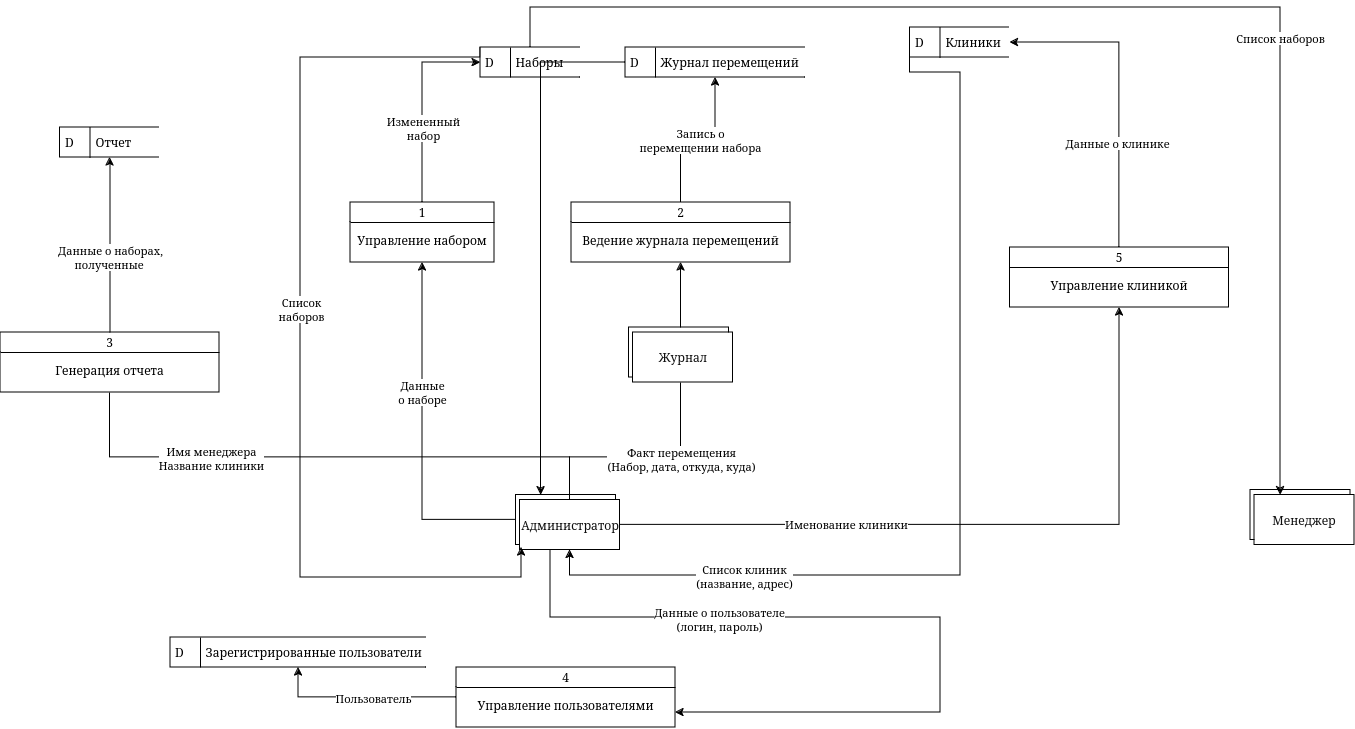

The diagram above was exported from draw.io. Its source (the exported page's mxGraphModel, read from the mxfile embedded in the PNG):
<mxGraphModel dx="1406" dy="2033" grid="1" gridSize="10" guides="1" tooltips="1" connect="1" arrows="1" fold="1" page="1" pageScale="1" pageWidth="850" pageHeight="1100" background="#ffffff" math="0" shadow="0">
  <root>
    <mxCell id="0" />
    <mxCell id="1" parent="0" />
    <mxCell id="jbkk6VofmxThvCj10UkG-2" style="edgeStyle=orthogonalEdgeStyle;rounded=0;orthogonalLoop=1;jettySize=auto;html=1;entryX=0.5;entryY=1;entryDx=0;entryDy=0;" parent="1" source="MEN7w-pZfLL2DkIXyNT3-12" target="jbkk6VofmxThvCj10UkG-1" edge="1">
      <mxGeometry relative="1" as="geometry" />
    </mxCell>
    <mxCell id="jbkk6VofmxThvCj10UkG-4" value="Данные &lt;br&gt;о наборе" style="edgeLabel;html=1;align=center;verticalAlign=middle;resizable=0;points=[];" parent="jbkk6VofmxThvCj10UkG-2" vertex="1" connectable="0">
      <mxGeometry x="0.2612" y="1" relative="1" as="geometry">
        <mxPoint as="offset" />
      </mxGeometry>
    </mxCell>
    <mxCell id="jbkk6VofmxThvCj10UkG-17" style="edgeStyle=orthogonalEdgeStyle;rounded=0;orthogonalLoop=1;jettySize=auto;html=1;exitX=0.75;exitY=0;exitDx=0;exitDy=0;entryX=1;entryY=0.75;entryDx=0;entryDy=0;" parent="1" source="MEN7w-pZfLL2DkIXyNT3-12" target="jbkk6VofmxThvCj10UkG-16" edge="1">
      <mxGeometry relative="1" as="geometry">
        <Array as="points">
          <mxPoint x="260" y="438" />
          <mxPoint x="260" y="560" />
          <mxPoint x="650" y="560" />
          <mxPoint x="650" y="655" />
        </Array>
      </mxGeometry>
    </mxCell>
    <mxCell id="jbkk6VofmxThvCj10UkG-18" value="Данные о пользователе&lt;br&gt;(логин, пароль)" style="edgeLabel;html=1;align=center;verticalAlign=middle;resizable=0;points=[];" parent="jbkk6VofmxThvCj10UkG-17" vertex="1" connectable="0">
      <mxGeometry x="-0.1889" y="-1" relative="1" as="geometry">
        <mxPoint x="-39" as="offset" />
      </mxGeometry>
    </mxCell>
    <mxCell id="MEN7w-pZfLL2DkIXyNT3-12" value="\" style="html=1;dashed=0;whiteSpace=wrap;" parent="1" vertex="1">
      <mxGeometry x="225.5" y="437.5" width="100" height="50" as="geometry" />
    </mxCell>
    <mxCell id="jbkk6VofmxThvCj10UkG-6" style="edgeStyle=orthogonalEdgeStyle;rounded=0;orthogonalLoop=1;jettySize=auto;html=1;entryX=0.5;entryY=1;entryDx=0;entryDy=0;" parent="1" source="MEN7w-pZfLL2DkIXyNT3-13" target="MEN7w-pZfLL2DkIXyNT3-47" edge="1">
      <mxGeometry relative="1" as="geometry">
        <Array as="points">
          <mxPoint x="280" y="400" />
          <mxPoint x="391" y="400" />
        </Array>
      </mxGeometry>
    </mxCell>
    <mxCell id="jbkk6VofmxThvCj10UkG-7" value="Факт перемещения&lt;br&gt;(Набор, дата, откуда, куда)" style="edgeLabel;html=1;align=center;verticalAlign=middle;resizable=0;points=[];" parent="jbkk6VofmxThvCj10UkG-6" vertex="1" connectable="0">
      <mxGeometry x="-0.021" y="2" relative="1" as="geometry">
        <mxPoint x="2" y="18" as="offset" />
      </mxGeometry>
    </mxCell>
    <mxCell id="jbkk6VofmxThvCj10UkG-28" style="edgeStyle=orthogonalEdgeStyle;rounded=0;orthogonalLoop=1;jettySize=auto;html=1;entryX=0.5;entryY=0;entryDx=0;entryDy=0;" parent="1" source="MEN7w-pZfLL2DkIXyNT3-13" target="jbkk6VofmxThvCj10UkG-27" edge="1">
      <mxGeometry relative="1" as="geometry">
        <Array as="points">
          <mxPoint x="280" y="400" />
          <mxPoint x="-180" y="400" />
        </Array>
      </mxGeometry>
    </mxCell>
    <mxCell id="jbkk6VofmxThvCj10UkG-29" value="Имя менеджера&lt;br&gt;Название клиники" style="edgeLabel;html=1;align=center;verticalAlign=middle;resizable=0;points=[];" parent="jbkk6VofmxThvCj10UkG-28" vertex="1" connectable="0">
      <mxGeometry x="-0.4743" y="-2" relative="1" as="geometry">
        <mxPoint x="-237" y="2" as="offset" />
      </mxGeometry>
    </mxCell>
    <mxCell id="jbkk6VofmxThvCj10UkG-35" style="edgeStyle=orthogonalEdgeStyle;rounded=0;orthogonalLoop=1;jettySize=auto;html=1;entryX=0.5;entryY=1;entryDx=0;entryDy=0;" parent="1" source="MEN7w-pZfLL2DkIXyNT3-13" target="jbkk6VofmxThvCj10UkG-34" edge="1">
      <mxGeometry relative="1" as="geometry" />
    </mxCell>
    <mxCell id="jbkk6VofmxThvCj10UkG-38" value="Именование клиники" style="edgeLabel;html=1;align=center;verticalAlign=middle;resizable=0;points=[];" parent="jbkk6VofmxThvCj10UkG-35" vertex="1" connectable="0">
      <mxGeometry x="-0.3738" y="2" relative="1" as="geometry">
        <mxPoint x="1" y="1" as="offset" />
      </mxGeometry>
    </mxCell>
    <mxCell id="MEN7w-pZfLL2DkIXyNT3-13" value="Администратор" style="html=1;dashed=0;whiteSpace=wrap;fillColor=#FFFFFF;fontColor=#0F0F0F;" parent="1" vertex="1">
      <mxGeometry x="229.5" y="442.5" width="100" height="50" as="geometry" />
    </mxCell>
    <mxCell id="jbkk6VofmxThvCj10UkG-9" style="edgeStyle=orthogonalEdgeStyle;rounded=0;orthogonalLoop=1;jettySize=auto;html=1;entryX=0.5;entryY=1;entryDx=0;entryDy=0;" parent="1" source="MEN7w-pZfLL2DkIXyNT3-47" target="jbkk6VofmxThvCj10UkG-8" edge="1">
      <mxGeometry relative="1" as="geometry" />
    </mxCell>
    <mxCell id="jbkk6VofmxThvCj10UkG-10" value="Запись о &lt;br&gt;перемещении набора" style="edgeLabel;html=1;align=center;verticalAlign=middle;resizable=0;points=[];" parent="jbkk6VofmxThvCj10UkG-9" vertex="1" connectable="0">
      <mxGeometry x="0.024" relative="1" as="geometry">
        <mxPoint as="offset" />
      </mxGeometry>
    </mxCell>
    <mxCell id="MEN7w-pZfLL2DkIXyNT3-47" value="&#10;&#10;&#10;2&#10;&#10;Ведение журнала перемещений&#10;" style="swimlane;fontStyle=0;childLayout=stackLayout;horizontal=1;startSize=20;fillColor=#ffffff;horizontalStack=0;resizeParent=1;resizeParentMax=0;resizeLast=0;collapsible=0;marginBottom=0;swimlaneFillColor=#ffffff;" parent="1" vertex="1">
      <mxGeometry x="281" y="145" width="219" height="60" as="geometry" />
    </mxCell>
    <mxCell id="MEN7w-pZfLL2DkIXyNT3-57" value="\" style="html=1;dashed=0;whiteSpace=wrap;" parent="1" vertex="1">
      <mxGeometry x="960" y="432.5" width="100" height="50" as="geometry" />
    </mxCell>
    <mxCell id="MEN7w-pZfLL2DkIXyNT3-58" value="Менеджер" style="html=1;dashed=0;whiteSpace=wrap;fillColor=#FFFFFF;fontColor=#0F0F0F;" parent="1" vertex="1">
      <mxGeometry x="964" y="437.5" width="100" height="50" as="geometry" />
    </mxCell>
    <mxCell id="jbkk6VofmxThvCj10UkG-12" style="edgeStyle=orthogonalEdgeStyle;rounded=0;orthogonalLoop=1;jettySize=auto;html=1;exitX=0;exitY=0;exitDx=0;exitDy=0;" parent="1" source="MEN7w-pZfLL2DkIXyNT3-69" edge="1">
      <mxGeometry relative="1" as="geometry">
        <mxPoint x="231" y="490" as="targetPoint" />
        <mxPoint x="170" y="2.2737367544323206e-13" as="sourcePoint" />
        <Array as="points">
          <mxPoint x="190" />
          <mxPoint x="10" />
          <mxPoint x="10" y="520" />
          <mxPoint x="231" y="520" />
        </Array>
      </mxGeometry>
    </mxCell>
    <mxCell id="jbkk6VofmxThvCj10UkG-14" value="Список &lt;br&gt;наборов" style="edgeLabel;html=1;align=center;verticalAlign=middle;resizable=0;points=[];" parent="jbkk6VofmxThvCj10UkG-12" vertex="1" connectable="0">
      <mxGeometry x="-0.0815" relative="1" as="geometry">
        <mxPoint as="offset" />
      </mxGeometry>
    </mxCell>
    <mxCell id="jbkk6VofmxThvCj10UkG-23" style="edgeStyle=orthogonalEdgeStyle;rounded=0;orthogonalLoop=1;jettySize=auto;html=1;entryX=0.25;entryY=0;entryDx=0;entryDy=0;" parent="1" source="MEN7w-pZfLL2DkIXyNT3-69" target="MEN7w-pZfLL2DkIXyNT3-58" edge="1">
      <mxGeometry relative="1" as="geometry">
        <mxPoint x="880" y="440" as="targetPoint" />
        <Array as="points">
          <mxPoint x="240" y="-50" />
          <mxPoint x="990" y="-50" />
        </Array>
      </mxGeometry>
    </mxCell>
    <mxCell id="jbkk6VofmxThvCj10UkG-25" value="Список наборов" style="edgeLabel;html=1;align=center;verticalAlign=middle;resizable=0;points=[];" parent="jbkk6VofmxThvCj10UkG-23" vertex="1" connectable="0">
      <mxGeometry x="0.2827" y="2" relative="1" as="geometry">
        <mxPoint x="-3" as="offset" />
      </mxGeometry>
    </mxCell>
    <mxCell id="MEN7w-pZfLL2DkIXyNT3-69" value="D&amp;nbsp;&amp;nbsp;&amp;nbsp;&amp;nbsp;&amp;nbsp;&amp;nbsp; Наборы" style="html=1;dashed=0;whiteSpace=wrap;shape=mxgraph.dfd.dataStoreID;align=left;spacingLeft=3;points=[[0,0],[0.5,0],[1,0],[0,0.5],[1,0.5],[0,1],[0.5,1],[1,1]];" parent="1" vertex="1">
      <mxGeometry x="190" y="-10" width="100" height="30" as="geometry" />
    </mxCell>
    <mxCell id="jbkk6VofmxThvCj10UkG-19" style="edgeStyle=orthogonalEdgeStyle;rounded=0;orthogonalLoop=1;jettySize=auto;html=1;entryX=0.5;entryY=1;entryDx=0;entryDy=0;exitX=0;exitY=0.5;exitDx=0;exitDy=0;" parent="1" source="MEN7w-pZfLL2DkIXyNT3-70" target="MEN7w-pZfLL2DkIXyNT3-13" edge="1">
      <mxGeometry relative="1" as="geometry">
        <mxPoint x="270" y="497.5" as="targetPoint" />
        <mxPoint x="560.5" y="10.000000000000227" as="sourcePoint" />
        <Array as="points">
          <mxPoint x="670" y="15" />
          <mxPoint x="670" y="518" />
          <mxPoint x="280" y="518" />
        </Array>
      </mxGeometry>
    </mxCell>
    <mxCell id="jbkk6VofmxThvCj10UkG-20" value="Список клиник&lt;br&gt;(название, адрес)" style="edgeLabel;html=1;align=center;verticalAlign=middle;resizable=0;points=[];" parent="jbkk6VofmxThvCj10UkG-19" vertex="1" connectable="0">
      <mxGeometry x="0.6707" relative="1" as="geometry">
        <mxPoint x="35" as="offset" />
      </mxGeometry>
    </mxCell>
    <mxCell id="MEN7w-pZfLL2DkIXyNT3-70" value="D&amp;nbsp;&amp;nbsp;&amp;nbsp;&amp;nbsp;&amp;nbsp;&amp;nbsp; Клиники" style="html=1;dashed=0;whiteSpace=wrap;shape=mxgraph.dfd.dataStoreID;align=left;spacingLeft=3;points=[[0,0],[0.5,0],[1,0],[0,0.5],[1,0.5],[0,1],[0.5,1],[1,1]];" parent="1" vertex="1">
      <mxGeometry x="619.5" y="-30" width="100" height="30" as="geometry" />
    </mxCell>
    <mxCell id="jbkk6VofmxThvCj10UkG-3" style="edgeStyle=orthogonalEdgeStyle;rounded=0;orthogonalLoop=1;jettySize=auto;html=1;entryX=0;entryY=0.5;entryDx=0;entryDy=0;" parent="1" source="jbkk6VofmxThvCj10UkG-1" target="MEN7w-pZfLL2DkIXyNT3-69" edge="1">
      <mxGeometry relative="1" as="geometry" />
    </mxCell>
    <mxCell id="jbkk6VofmxThvCj10UkG-5" value="Измененный &lt;br&gt;набор" style="edgeLabel;html=1;align=center;verticalAlign=middle;resizable=0;points=[];" parent="jbkk6VofmxThvCj10UkG-3" vertex="1" connectable="0">
      <mxGeometry x="-0.037" relative="1" as="geometry">
        <mxPoint y="20" as="offset" />
      </mxGeometry>
    </mxCell>
    <mxCell id="jbkk6VofmxThvCj10UkG-1" value="&#10;&#10;&#10;1&#10;&#10;Управление набором&#10;" style="swimlane;fontStyle=0;childLayout=stackLayout;horizontal=1;startSize=20;fillColor=#ffffff;horizontalStack=0;resizeParent=1;resizeParentMax=0;resizeLast=0;collapsible=0;marginBottom=0;swimlaneFillColor=#ffffff;" parent="1" vertex="1">
      <mxGeometry x="60" y="145" width="144" height="60" as="geometry" />
    </mxCell>
    <mxCell id="yMjvqD7GbWXW-WCHCY_9-3" style="edgeStyle=orthogonalEdgeStyle;rounded=0;orthogonalLoop=1;jettySize=auto;html=1;exitX=0;exitY=0.5;exitDx=0;exitDy=0;entryX=0.25;entryY=0;entryDx=0;entryDy=0;" edge="1" parent="1" source="jbkk6VofmxThvCj10UkG-8" target="MEN7w-pZfLL2DkIXyNT3-12">
      <mxGeometry relative="1" as="geometry" />
    </mxCell>
    <mxCell id="jbkk6VofmxThvCj10UkG-8" value="D&amp;nbsp;&amp;nbsp;&amp;nbsp;&amp;nbsp;&amp;nbsp;&amp;nbsp; Журнал перемещений" style="html=1;dashed=0;whiteSpace=wrap;shape=mxgraph.dfd.dataStoreID;align=left;spacingLeft=3;points=[[0,0],[0.5,0],[1,0],[0,0.5],[1,0.5],[0,1],[0.5,1],[1,1]];" parent="1" vertex="1">
      <mxGeometry x="335" y="-10" width="180" height="30" as="geometry" />
    </mxCell>
    <mxCell id="jbkk6VofmxThvCj10UkG-11" value="D&amp;nbsp;&amp;nbsp;&amp;nbsp;&amp;nbsp;&amp;nbsp;&amp;nbsp; Зарегистрированные пользователи" style="html=1;dashed=0;whiteSpace=wrap;shape=mxgraph.dfd.dataStoreID;align=left;spacingLeft=3;points=[[0,0],[0.5,0],[1,0],[0,0.5],[1,0.5],[0,1],[0.5,1],[1,1]];" parent="1" vertex="1">
      <mxGeometry x="-120" y="580" width="256" height="30" as="geometry" />
    </mxCell>
    <mxCell id="jbkk6VofmxThvCj10UkG-21" style="edgeStyle=orthogonalEdgeStyle;rounded=0;orthogonalLoop=1;jettySize=auto;html=1;entryX=0.5;entryY=1;entryDx=0;entryDy=0;" parent="1" source="jbkk6VofmxThvCj10UkG-16" target="jbkk6VofmxThvCj10UkG-11" edge="1">
      <mxGeometry relative="1" as="geometry" />
    </mxCell>
    <mxCell id="jbkk6VofmxThvCj10UkG-22" value="Пользователь" style="edgeLabel;html=1;align=center;verticalAlign=middle;resizable=0;points=[];" parent="jbkk6VofmxThvCj10UkG-21" vertex="1" connectable="0">
      <mxGeometry x="-0.1033" relative="1" as="geometry">
        <mxPoint as="offset" />
      </mxGeometry>
    </mxCell>
    <mxCell id="jbkk6VofmxThvCj10UkG-16" value="&#10;&#10;&#10;4&#10;&#10;Управление пользователями&#10;" style="swimlane;fontStyle=0;childLayout=stackLayout;horizontal=1;startSize=20;fillColor=#ffffff;horizontalStack=0;resizeParent=1;resizeParentMax=0;resizeLast=0;collapsible=0;marginBottom=0;swimlaneFillColor=#ffffff;" parent="1" vertex="1">
      <mxGeometry x="166" y="610" width="219" height="60" as="geometry" />
    </mxCell>
    <mxCell id="jbkk6VofmxThvCj10UkG-31" style="edgeStyle=orthogonalEdgeStyle;rounded=0;orthogonalLoop=1;jettySize=auto;html=1;entryX=0.5;entryY=1;entryDx=0;entryDy=0;" parent="1" source="jbkk6VofmxThvCj10UkG-27" target="jbkk6VofmxThvCj10UkG-30" edge="1">
      <mxGeometry relative="1" as="geometry" />
    </mxCell>
    <mxCell id="jbkk6VofmxThvCj10UkG-33" value="Данные о наборах, &lt;br&gt;полученные&amp;nbsp; " style="edgeLabel;html=1;align=center;verticalAlign=middle;resizable=0;points=[];" parent="jbkk6VofmxThvCj10UkG-31" vertex="1" connectable="0">
      <mxGeometry x="-0.5854" relative="1" as="geometry">
        <mxPoint y="-39" as="offset" />
      </mxGeometry>
    </mxCell>
    <mxCell id="jbkk6VofmxThvCj10UkG-27" value="&#10;&#10;&#10;3&#10;&#10;Генерация отчета&#10;" style="swimlane;fontStyle=0;childLayout=stackLayout;horizontal=1;startSize=20;fillColor=#ffffff;horizontalStack=0;resizeParent=1;resizeParentMax=0;resizeLast=0;collapsible=0;marginBottom=0;swimlaneFillColor=#ffffff;" parent="1" vertex="1">
      <mxGeometry x="-290" y="275" width="219" height="60" as="geometry" />
    </mxCell>
    <mxCell id="jbkk6VofmxThvCj10UkG-30" value="D&amp;nbsp;&amp;nbsp;&amp;nbsp;&amp;nbsp;&amp;nbsp;&amp;nbsp; Отчет" style="html=1;dashed=0;whiteSpace=wrap;shape=mxgraph.dfd.dataStoreID;align=left;spacingLeft=3;points=[[0,0],[0.5,0],[1,0],[0,0.5],[1,0.5],[0,1],[0.5,1],[1,1]];" parent="1" vertex="1">
      <mxGeometry x="-230.5" y="70" width="100" height="30" as="geometry" />
    </mxCell>
    <mxCell id="jbkk6VofmxThvCj10UkG-36" style="edgeStyle=orthogonalEdgeStyle;rounded=0;orthogonalLoop=1;jettySize=auto;html=1;entryX=1;entryY=0.5;entryDx=0;entryDy=0;" parent="1" source="jbkk6VofmxThvCj10UkG-34" target="MEN7w-pZfLL2DkIXyNT3-70" edge="1">
      <mxGeometry relative="1" as="geometry" />
    </mxCell>
    <mxCell id="jbkk6VofmxThvCj10UkG-37" value="Данные о клинике" style="edgeLabel;html=1;align=center;verticalAlign=middle;resizable=0;points=[];" parent="jbkk6VofmxThvCj10UkG-36" vertex="1" connectable="0">
      <mxGeometry x="-0.3323" y="3" relative="1" as="geometry">
        <mxPoint as="offset" />
      </mxGeometry>
    </mxCell>
    <mxCell id="jbkk6VofmxThvCj10UkG-34" value="&#10;&#10;&#10;5&#10;&#10;Управление клиникой&#10;" style="swimlane;fontStyle=0;childLayout=stackLayout;horizontal=1;startSize=20;fillColor=#ffffff;horizontalStack=0;resizeParent=1;resizeParentMax=0;resizeLast=0;collapsible=0;marginBottom=0;swimlaneFillColor=#ffffff;" parent="1" vertex="1">
      <mxGeometry x="719.5" y="190" width="219" height="60" as="geometry" />
    </mxCell>
    <mxCell id="yMjvqD7GbWXW-WCHCY_9-1" value="\" style="html=1;dashed=0;whiteSpace=wrap;" vertex="1" parent="1">
      <mxGeometry x="338.5" y="270" width="100" height="50" as="geometry" />
    </mxCell>
    <mxCell id="yMjvqD7GbWXW-WCHCY_9-2" value="Журнал" style="html=1;dashed=0;whiteSpace=wrap;fillColor=#FFFFFF;fontColor=#0F0F0F;" vertex="1" parent="1">
      <mxGeometry x="342.5" y="275" width="100" height="50" as="geometry" />
    </mxCell>
  </root>
</mxGraphModel>